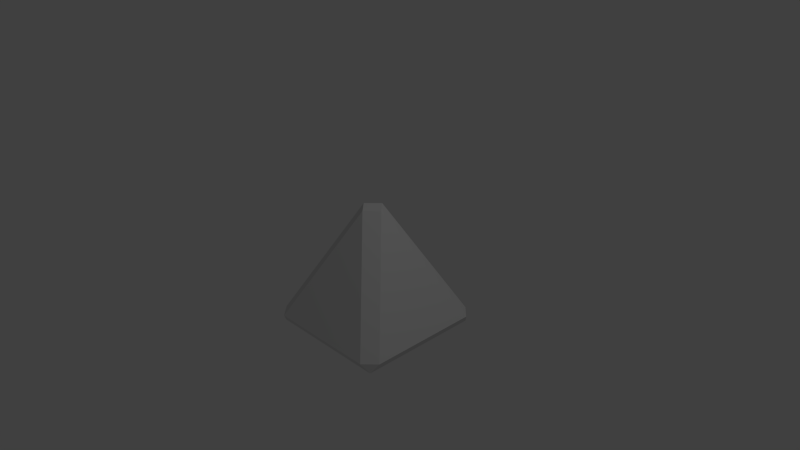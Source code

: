 # Source: Shungite.blend  (saved by Blender 2.76.0; exported with 4.5.12 LTS)
import bpy
from mathutils import Matrix  # noqa: F401  (used for matrix-valued properties, if any)

bpy.ops.wm.read_factory_settings(use_empty=True)
scene = bpy.context.scene
scene.name = 'Scene'

# ---- collections
col_collection_1 = bpy.data.collections.new('Collection 1'); scene.collection.children.link(col_collection_1)

# ---- materials (node trees are filled in below, after node groups)
mat_material = bpy.data.materials.new('Material')
mat_material.alpha_threshold = 0.0
mat_material.use_transparent_shadow = False
mat_material.roughness = 0.5
mat_material.line_color = (0.0, 0.0, 0.0, 1.0)

# ---- material node trees

# ---- world
world_world = bpy.data.worlds.new('World'); scene.world = world_world
world_world.color = (0.05088, 0.05088, 0.05088)
world_world.use_sun_shadow = False
world_world.sun_shadow_jitter_overblur = 0.0
world_world.cycles.sampling_method = 'MANUAL'
world_world.cycles.sample_map_resolution = 256

# ---- cameras
cam_camera = bpy.data.cameras.new('Camera')
cam_camera.clip_end = 100.0
cam_camera.lens = 35.0
cam_camera.sensor_width = 32.0
cam_camera.sensor_height = 18.0
cam_camera.ortho_scale = 7.314
cam_camera.dof.focus_distance = 0.0
cam_camera.dof.aperture_fstop = 128.0

# ---- lights
light_lamp = bpy.data.lights.new('Lamp', 'POINT')
light_lamp.transmission_factor = 0.0
light_lamp.cutoff_distance = 30.0
light_lamp.energy = 100.0
light_lamp.shadow_buffer_clip_start = 1.001
light_lamp.shadow_soft_size = 0.1
light_lamp.shadow_maximum_resolution = 0.006
light_lamp.use_absolute_resolution = True
light_lamp.cycles.use_multiple_importance_sampling = False

# ---- meshes
me_cube = bpy.data.meshes.new('Cube')
me_cube.from_pydata([(0.9324, 0.7668, -0.8648), (0.8489, 0.8489, -1.0), (0.7668, 0.9324, -0.8648), (0.9324, -0.7668, -0.8648), (0.7668, -0.9324, -0.8648), (0.8489, -0.8489, -1.0), (-0.7668, -0.9324, -0.8648), (-0.9324, -0.7668, -0.8648), (-0.8489, -0.8489, -1.0), (-0.7668, 0.9324, -0.8648), (-0.8489, 0.8489, -1.0), (-0.9324, 0.7668, -0.8648), (-8.941e-08, 0.1656, 0.6689), (-0.1656, -1.043e-07, 0.6689), (-1.341e-07, -0.1656, 0.6689), (0.1656, -1.49e-07, 0.6689)], [], [(12, 2, 9), (4, 14, 6), (7, 13, 11), (0, 15, 3), (0, 1, 2), (3, 4, 5), (6, 7, 8), (9, 10, 11), (12, 13, 14, 15), (0, 3, 5, 1), (1, 10, 9, 2), (2, 12, 15, 0), (4, 6, 8, 5), (7, 11, 10, 8), (3, 15, 14, 4), (6, 14, 13, 7), (11, 13, 12, 9), (1, 5, 8, 10)])
me_cube.materials.append(mat_material)
me_cube.use_remesh_preserve_volume = False
me_cube.use_remesh_preserve_attributes = False
me_cube.use_mirror_vertex_groups = False
me_cube.update()

# ---- objects
ob_cube = bpy.data.objects.new('Cube', me_cube)
ob_lamp = bpy.data.objects.new('Lamp', light_lamp)
ob_camera = bpy.data.objects.new('Camera', cam_camera)

# ---- transforms, parenting, visibility, modifiers, constraints
ob_cube.location = (0.0, 0.0, 0.0)
ob_cube.lock_rotations_4d = False
ob_cube.empty_display_type = 'ARROWS'
ob_cube.lineart.crease_threshold = 0.0
ob_lamp.location = (4.076, 1.005, 5.904)
ob_lamp.rotation_euler = (0.6503, 0.05522, 1.866)
ob_lamp.lock_rotations_4d = False
ob_lamp.empty_display_type = 'ARROWS'
ob_lamp.color = (0.0, 0.0, 0.0, 0.0)
ob_lamp.lineart.crease_threshold = 0.0
ob_camera.location = (7.481, -6.508, 5.344)
ob_camera.rotation_euler = (1.109, 0.01082, 0.8149)
ob_camera.lock_rotations_4d = False
ob_camera.empty_display_type = 'ARROWS'
ob_camera.color = (0.0, 0.0, 0.0, 0.0)
ob_camera.display_type = 'WIRE'
ob_camera.lineart.crease_threshold = 0.0

# ---- collection membership
col_collection_1.objects.link(ob_cube)
col_collection_1.objects.link(ob_lamp)
col_collection_1.objects.link(ob_camera)

# ---- scene / render settings (as saved in the file)
scene.camera = ob_camera
scene.frame_start = 1; scene.frame_end = 250; scene.frame_set(1)
scene.render.engine = 'BLENDER_EEVEE_NEXT'
scene.render.resolution_percentage = 50
scene.render.dither_intensity = 0.0
scene.cycles.use_denoising = False
scene.cycles.samples = 10
scene.cycles.sampling_pattern = 'TABULATED_SOBOL'
scene.cycles.light_sampling_threshold = 0.0
scene.cycles.use_adaptive_sampling = False
scene.cycles.use_light_tree = False
scene.cycles.blur_glossy = 0.0
scene.cycles.pixel_filter_type = 'GAUSSIAN'
scene.cycles.sample_clamp_indirect = 0.0
scene.view_settings.view_transform = 'Standard'
bpy.context.view_layer.update()
